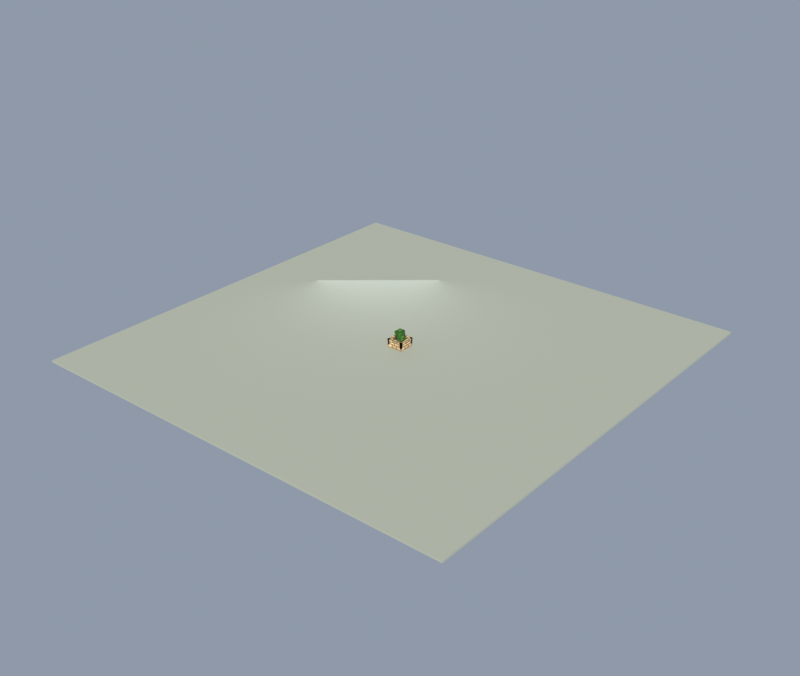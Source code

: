 # Source: planter_box.blend  (saved by Blender 5.2.44; exported with 4.5.12 LTS)
import bpy
from mathutils import Matrix  # noqa: F401  (used for matrix-valued properties, if any)

bpy.ops.wm.read_factory_settings(use_empty=True)
scene = bpy.context.scene
scene.name = 'Scene'

# ---- collections
col_collection = bpy.data.collections.new('Collection'); scene.collection.children.link(col_collection)

# ---- images (referenced by path relative to the original .blend; pixels are not part of the script)
import os
ASSET_DIR = os.environ.get("B2B_ASSET_DIR", "")  # directory of the original .blend (textures are referenced by path, not embedded)
HERE = os.path.dirname(os.path.abspath(__file__))  # packed textures are extracted next to this script under _unpacked/

def load_image(name, relpath, width, height, colorspace="sRGB"):
    """Load a texture the original file referenced (path relative to the .blend, or extracted next to this script)."""
    p = next((c for c in (os.path.join(HERE, relpath), os.path.join(ASSET_DIR, relpath)) if relpath and os.path.exists(c)), "")
    if p:
        img = bpy.data.images.load(p, check_existing=True)
        img.name = name
    else:  # same state as the original file: an image datablock whose file is absent (Cycles renders it pink)
        img = bpy.data.images.new(name, width, height)
        img.source = "FILE"
        img.filepath = "//" + (relpath or name)
    img.colorspace_settings.name = colorspace
    return img
img_km_limestone_png = load_image('km_limestone.png', '_unpacked/km_limestone.23621c31.png', 1024, 1024, 'sRGB')
img_km_mud_png = load_image('km_mud.png', '_unpacked/km_mud.4cc2d1ff.png', 1024, 1024, 'sRGB')
img_km_foliage_png = load_image('km_foliage.png', '_unpacked/km_foliage.557e61db.png', 1024, 1024, 'sRGB')

# ---- materials (node trees are filled in below, after node groups)
mat_km_limestone = bpy.data.materials.new('KM_limestone')
mat_km_mud = bpy.data.materials.new('KM_mud')
mat_km_foliage = bpy.data.materials.new('KM_foliage')
mat_km_ground = bpy.data.materials.new('KM_Ground')

# ---- material node trees
mat_km_limestone.use_nodes = True; mat_km_limestone.node_tree.nodes.clear()
_N = mat_km_limestone.node_tree.nodes; _L = mat_km_limestone.node_tree.links
n0 = _N.new('ShaderNodeBsdfPrincipled'); n0.name = 'Principled BSDF'; n0.location = (-200, 100)
n0.inputs[2].default_value = 1.0
n0.inputs[10].default_value = 0.005
n0.inputs[13].default_value = 0.18
n1 = _N.new('ShaderNodeOutputMaterial'); n1.name = 'Material Output'; n1.location = (200, 100)
n2 = _N.new('ShaderNodeTexImage'); n2.name = 'Image Texture'; n2.location = (-400, 200)
n2.image = img_km_limestone_png
n2.interpolation = 'Smart'
_L.new(n0.outputs[0], n1.inputs[0])
_L.new(n2.outputs[0], n0.inputs[0])
n1.is_active_output = True
mat_km_mud.use_nodes = True; mat_km_mud.node_tree.nodes.clear()
_N = mat_km_mud.node_tree.nodes; _L = mat_km_mud.node_tree.links
n0 = _N.new('ShaderNodeBsdfPrincipled'); n0.name = 'Principled BSDF'; n0.location = (-200, 100)
n0.inputs[2].default_value = 1.0
n0.inputs[10].default_value = 0.005
n0.inputs[13].default_value = 0.18
n1 = _N.new('ShaderNodeOutputMaterial'); n1.name = 'Material Output'; n1.location = (200, 100)
n2 = _N.new('ShaderNodeTexImage'); n2.name = 'Image Texture'; n2.location = (-400, 200)
n2.image = img_km_mud_png
n2.interpolation = 'Smart'
_L.new(n0.outputs[0], n1.inputs[0])
_L.new(n2.outputs[0], n0.inputs[0])
n1.is_active_output = True
mat_km_foliage.use_nodes = True; mat_km_foliage.node_tree.nodes.clear()
_N = mat_km_foliage.node_tree.nodes; _L = mat_km_foliage.node_tree.links
n0 = _N.new('ShaderNodeBsdfPrincipled'); n0.name = 'Principled BSDF'; n0.location = (-200, 100)
n0.inputs[2].default_value = 1.0
n0.inputs[10].default_value = 0.005
n0.inputs[13].default_value = 0.18
n1 = _N.new('ShaderNodeOutputMaterial'); n1.name = 'Material Output'; n1.location = (200, 100)
n2 = _N.new('ShaderNodeTexImage'); n2.name = 'Image Texture'; n2.location = (-400, 200)
n2.image = img_km_foliage_png
n2.interpolation = 'Smart'
_L.new(n0.outputs[0], n1.inputs[0])
_L.new(n2.outputs[0], n0.inputs[0])
n1.is_active_output = True
mat_km_ground.use_nodes = True; mat_km_ground.node_tree.nodes.clear()
_N = mat_km_ground.node_tree.nodes; _L = mat_km_ground.node_tree.links
n0 = _N.new('ShaderNodeBsdfPrincipled'); n0.name = 'Principled BSDF'; n0.location = (-200, 100)
n0.inputs[0].default_value = (0.44, 0.47, 0.38, 1.0)
n0.inputs[2].default_value = 1.0
n0.inputs[10].default_value = 0.005
n1 = _N.new('ShaderNodeOutputMaterial'); n1.name = 'Material Output'; n1.location = (200, 100)
_L.new(n0.outputs[0], n1.inputs[0])
n1.is_active_output = True

# ---- world
world_km_world = bpy.data.worlds.new('KM_World'); scene.world = world_km_world
world_km_world.use_nodes = True; world_km_world.node_tree.nodes.clear()
_N = world_km_world.node_tree.nodes; _L = world_km_world.node_tree.links
n0 = _N.new('ShaderNodeBackground'); n0.name = 'Background'; n0.location = (-200, 100)
n0.inputs[0].default_value = (0.5, 0.58, 0.72, 1.0)
n0.inputs[1].default_value = 0.55
n1 = _N.new('ShaderNodeOutputWorld'); n1.name = 'World Output'; n1.location = (200, 100)
_L.new(n0.outputs[0], n1.inputs[0])
n1.is_active_output = True

# ---- lights
light_sun = bpy.data.lights.new('Sun', 'SUN')
light_sun.color = (1.0, 0.96, 0.88)
light_sun.angle = 0.1047
light_sun.energy = 3.4
light_fill = bpy.data.lights.new('Fill', 'AREA')
light_fill.color = (0.82, 0.87, 1.0)
light_fill.energy = 140.0
light_fill.size = 8.0

# ---- meshes
me_planter_box = bpy.data.meshes.new('planter_box')
me_planter_box.from_pydata([(-0.5, -0.5, 0.0), (0.5, -0.5, 0.0), (-0.5, 0.5, 0.0), (0.5, 0.5, 0.0), (-0.5, -0.5, 0.12), (0.5, -0.5, 0.12), (-0.5, 0.5, 0.12), (0.5, 0.5, 0.12), (-0.4, -0.5, 0.12), (-0.4, 0.5, 0.12), (-0.5, -0.5, 0.42), (-0.4, -0.5, 0.42), (-0.5, 0.5, 0.42), (-0.4, 0.5, 0.42), (0.4, -0.5, 0.12), (0.4, 0.5, 0.12), (0.4, -0.5, 0.42), (0.5, -0.5, 0.42), (0.4, 0.5, 0.42), (0.5, 0.5, 0.42), (-0.5, -0.4, 0.12), (0.5, -0.4, 0.12), (-0.5, -0.4, 0.42), (0.5, -0.4, 0.42), (-0.5, 0.4, 0.12), (0.5, 0.4, 0.12), (-0.5, 0.4, 0.42), (0.5, 0.4, 0.42), (-0.52, -0.52, 0.42), (-0.38, -0.52, 0.42), (-0.52, 0.52, 0.42), (-0.38, 0.52, 0.42), (-0.52, -0.52, 0.5), (-0.38, -0.52, 0.5), (-0.52, 0.52, 0.5), (-0.38, 0.52, 0.5), (0.38, -0.52, 0.42), (0.52, -0.52, 0.42), (0.38, 0.52, 0.42), (0.52, 0.52, 0.42), (0.38, -0.52, 0.5), (0.52, -0.52, 0.5), (0.38, 0.52, 0.5), (0.52, 0.52, 0.5), (-0.52, -0.38, 0.42), (0.52, -0.38, 0.42), (-0.52, -0.38, 0.5), (0.52, -0.38, 0.5), (-0.52, 0.38, 0.42), (0.52, 0.38, 0.42), (-0.52, 0.38, 0.5), (0.52, 0.38, 0.5), (-0.4, -0.4, 0.12), (0.4, -0.4, 0.12), (-0.4, 0.4, 0.12), (0.4, 0.4, 0.12), (-0.4, -0.4, 0.4), (0.4, -0.4, 0.4), (-0.4, 0.4, 0.4), (0.4, 0.4, 0.4), (0.0, 0.0, 0.42), (0.2605, -0.1893, 0.619), (-0.0995, -0.3062, 0.619), (-0.322, 0.0, 0.619), (-0.0995, 0.3062, 0.619), (0.2605, 0.1893, 0.619), (0.0995, -0.3062, 0.941), (-0.2605, -0.1893, 0.941), (-0.2605, 0.1893, 0.941), (0.0995, 0.3062, 0.941), (0.322, 0.0, 0.941), (0.0, 0.0, 1.14), (0.24, -0.18, 0.4), (0.4281, -0.3167, 0.5437), (0.1681, -0.4012, 0.5437), (0.00745, -0.18, 0.5437), (0.1681, 0.04117, 0.5437), (0.4281, -0.04331, 0.5437), (0.3119, -0.4012, 0.7763), (0.05186, -0.3167, 0.7763), (0.05186, -0.04331, 0.7763), (0.3119, 0.04117, 0.7763), (0.4726, -0.18, 0.7763), (0.24, -0.18, 0.92), (-0.22, 0.2, 0.46), (-0.04634, 0.07383, 0.5927), (-0.2863, -0.004154, 0.5927), (-0.4347, 0.2, 0.5927), (-0.2863, 0.4042, 0.5927), (-0.04634, 0.3262, 0.5927), (-0.1537, -0.004154, 0.8073), (-0.3937, 0.07383, 0.8073), (-0.3937, 0.3262, 0.8073), (-0.1537, 0.4042, 0.8073), (-0.005338, 0.2, 0.8073), (-0.22, 0.2, 0.94)], [], [(0, 1, 3, 2), (4, 6, 7, 5), (0, 4, 5, 1), (2, 3, 7, 6), (0, 2, 6, 4), (1, 5, 7, 3), (4, 8, 9, 6), (10, 12, 13, 11), (4, 10, 11, 8), (6, 9, 13, 12), (4, 6, 12, 10), (8, 11, 13, 9), (14, 5, 7, 15), (16, 18, 19, 17), (14, 16, 17, 5), (15, 7, 19, 18), (14, 15, 18, 16), (5, 17, 19, 7), (4, 5, 21, 20), (10, 22, 23, 17), (4, 10, 17, 5), (20, 21, 23, 22), (4, 20, 22, 10), (5, 17, 23, 21), (24, 25, 7, 6), (26, 12, 19, 27), (24, 26, 27, 25), (6, 7, 19, 12), (24, 6, 12, 26), (25, 27, 19, 7), (28, 29, 31, 30), (32, 34, 35, 33), (28, 32, 33, 29), (30, 31, 35, 34), (28, 30, 34, 32), (29, 33, 35, 31), (36, 37, 39, 38), (40, 42, 43, 41), (36, 40, 41, 37), (38, 39, 43, 42), (36, 38, 42, 40), (37, 41, 43, 39), (28, 37, 45, 44), (32, 46, 47, 41), (28, 32, 41, 37), (44, 45, 47, 46), (28, 44, 46, 32), (37, 41, 47, 45), (48, 49, 39, 30), (50, 34, 43, 51), (48, 50, 51, 49), (30, 39, 43, 34), (48, 30, 34, 50), (49, 51, 43, 39), (52, 53, 55, 54), (56, 58, 59, 57), (52, 56, 57, 53), (54, 55, 59, 58), (52, 54, 58, 56), (53, 57, 59, 55), (60, 61, 62), (61, 60, 65), (60, 62, 63), (60, 63, 64), (60, 64, 65), (61, 65, 70), (62, 61, 66), (63, 62, 67), (64, 63, 68), (65, 64, 69), (61, 70, 66), (62, 66, 67), (63, 67, 68), (64, 68, 69), (65, 69, 70), (66, 70, 71), (67, 66, 71), (68, 67, 71), (69, 68, 71), (70, 69, 71), (72, 73, 74), (73, 72, 77), (72, 74, 75), (72, 75, 76), (72, 76, 77), (73, 77, 82), (74, 73, 78), (75, 74, 79), (76, 75, 80), (77, 76, 81), (73, 82, 78), (74, 78, 79), (75, 79, 80), (76, 80, 81), (77, 81, 82), (78, 82, 83), (79, 78, 83), (80, 79, 83), (81, 80, 83), (82, 81, 83), (84, 85, 86), (85, 84, 89), (84, 86, 87), (84, 87, 88), (84, 88, 89), (85, 89, 94), (86, 85, 90), (87, 86, 91), (88, 87, 92), (89, 88, 93), (85, 94, 90), (86, 90, 91), (87, 91, 92), (88, 92, 93), (89, 93, 94), (90, 94, 95), (91, 90, 95), (92, 91, 95), (93, 92, 95), (94, 93, 95)])
me_planter_box.polygons.foreach_set('material_index', [0, 0, 0, 0, 0, 0, 0, 0, 0, 0, 0, 0, 0, 0, 0, 0, 0, 0, 0, 0, 0, 0, 0, 0, 0, 0, 0, 0, 0, 0, 0, 0, 0, 0, 0, 0, 0, 0, 0, 0, 0, 0, 0, 0, 0, 0, 0, 0, 0, 0, 0, 0, 0, 0, 1, 1, 1, 1, 1, 1, 2, 2, 2, 2, 2, 2, 2, 2, 2, 2, 2, 2, 2, 2, 2, 2, 2, 2, 2, 2, 2, 2, 2, 2, 2, 2, 2, 2, 2, 2, 2, 2, 2, 2, 2, 2, 2, 2, 2, 2, 2, 2, 2, 2, 2, 2, 2, 2, 2, 2, 2, 2, 2, 2, 2, 2, 2, 2, 2, 2])
_uv = me_planter_box.uv_layers.new(name='UVMap')
_uv.uv.foreach_set('vector', [-0.5, -0.5, 0.5, -0.5, 0.5, 0.5, -0.5, 0.5, 0.5, -0.5, 0.5, 0.5, -0.5, 0.5, -0.5, -0.5, -0.5, 0.0, -0.5, 0.12, 0.5, 0.12, 0.5, 0.0, 0.5, 0.0, -0.5, 0.0, -0.5, 0.12, 0.5, 0.12, 0.5, 0.0, -0.5, 0.0, -0.5, 0.12, 0.5, 0.12, -0.5, 0.0, -0.5, 0.12, 0.5, 0.12, 0.5, 0.0, -0.5, -0.5, -0.4, -0.5, -0.4, 0.5, -0.5, 0.5, 0.5, -0.5, 0.5, 0.5, 0.4, 0.5, 0.4, -0.5, -0.5, 0.12, -0.5, 0.42, -0.4, 0.42, -0.4, 0.12, 0.5, 0.12, 0.4, 0.12, 0.4, 0.42, 0.5, 0.42, 0.5, 0.12, -0.5, 0.12, -0.5, 0.42, 0.5, 0.42, -0.5, 0.12, -0.5, 0.42, 0.5, 0.42, 0.5, 0.12, 0.4, -0.5, 0.5, -0.5, 0.5, 0.5, 0.4, 0.5, -0.4, -0.5, -0.4, 0.5, -0.5, 0.5, -0.5, -0.5, 0.4, 0.12, 0.4, 0.42, 0.5, 0.42, 0.5, 0.12, -0.4, 0.12, -0.5, 0.12, -0.5, 0.42, -0.4, 0.42, 0.5, 0.12, -0.5, 0.12, -0.5, 0.42, 0.5, 0.42, -0.5, 0.12, -0.5, 0.42, 0.5, 0.42, 0.5, 0.12, -0.5, -0.5, 0.5, -0.5, 0.5, -0.4, -0.5, -0.4, 0.5, -0.5, 0.5, -0.4, -0.5, -0.4, -0.5, -0.5, -0.5, 0.12, -0.5, 0.42, 0.5, 0.42, 0.5, 0.12, 0.5, 0.12, -0.5, 0.12, -0.5, 0.42, 0.5, 0.42, 0.5, 0.12, 0.4, 0.12, 0.4, 0.42, 0.5, 0.42, -0.5, 0.12, -0.5, 0.42, -0.4, 0.42, -0.4, 0.12, -0.5, 0.4, 0.5, 0.4, 0.5, 0.5, -0.5, 0.5, 0.5, 0.4, 0.5, 0.5, -0.5, 0.5, -0.5, 0.4, -0.5, 0.12, -0.5, 0.42, 0.5, 0.42, 0.5, 0.12, 0.5, 0.12, -0.5, 0.12, -0.5, 0.42, 0.5, 0.42, -0.4, 0.12, -0.5, 0.12, -0.5, 0.42, -0.4, 0.42, 0.4, 0.12, 0.4, 0.42, 0.5, 0.42, 0.5, 0.12, -0.52, -0.52, -0.38, -0.52, -0.38, 0.52, -0.52, 0.52, 0.52, -0.52, 0.52, 0.52, 0.38, 0.52, 0.38, -0.52, -0.52, 0.42, -0.52, 0.5, -0.38, 0.5, -0.38, 0.42, 0.52, 0.42, 0.38, 0.42, 0.38, 0.5, 0.52, 0.5, 0.52, 0.42, -0.52, 0.42, -0.52, 0.5, 0.52, 0.5, -0.52, 0.42, -0.52, 0.5, 0.52, 0.5, 0.52, 0.42, 0.38, -0.52, 0.52, -0.52, 0.52, 0.52, 0.38, 0.52, -0.38, -0.52, -0.38, 0.52, -0.52, 0.52, -0.52, -0.52, 0.38, 0.42, 0.38, 0.5, 0.52, 0.5, 0.52, 0.42, -0.38, 0.42, -0.52, 0.42, -0.52, 0.5, -0.38, 0.5, 0.52, 0.42, -0.52, 0.42, -0.52, 0.5, 0.52, 0.5, -0.52, 0.42, -0.52, 0.5, 0.52, 0.5, 0.52, 0.42, -0.52, -0.52, 0.52, -0.52, 0.52, -0.38, -0.52, -0.38, 0.52, -0.52, 0.52, -0.38, -0.52, -0.38, -0.52, -0.52, -0.52, 0.42, -0.52, 0.5, 0.52, 0.5, 0.52, 0.42, 0.52, 0.42, -0.52, 0.42, -0.52, 0.5, 0.52, 0.5, 0.52, 0.42, 0.38, 0.42, 0.38, 0.5, 0.52, 0.5, -0.52, 0.42, -0.52, 0.5, -0.38, 0.5, -0.38, 0.42, -0.52, 0.38, 0.52, 0.38, 0.52, 0.52, -0.52, 0.52, 0.52, 0.38, 0.52, 0.52, -0.52, 0.52, -0.52, 0.38, -0.52, 0.42, -0.52, 0.5, 0.52, 0.5, 0.52, 0.42, 0.52, 0.42, -0.52, 0.42, -0.52, 0.5, 0.52, 0.5, -0.38, 0.42, -0.52, 0.42, -0.52, 0.5, -0.38, 0.5, 0.38, 0.42, 0.38, 0.5, 0.52, 0.5, 0.52, 0.42, -0.4, -0.4, 0.4, -0.4, 0.4, 0.4, -0.4, 0.4, 0.4, -0.4, 0.4, 0.4, -0.4, 0.4, -0.4, -0.4, -0.4, 0.12, -0.4, 0.4, 0.4, 0.4, 0.4, 0.12, 0.4, 0.12, -0.4, 0.12, -0.4, 0.4, 0.4, 0.4, 0.4, 0.12, -0.4, 0.12, -0.4, 0.4, 0.4, 0.4, -0.4, 0.12, -0.4, 0.4, 0.4, 0.4, 0.4, 0.12, 0.0, 0.255, -0.1893, 0.5828, 0.1893, 0.5828, 0.1893, 0.5828, 0.0, 0.255, -0.1893, 0.5828, 0.0, 0.255, -0.1893, 0.5828, 0.1893, 0.5828, 0.0, 0.255, -0.1893, 0.5828, 0.1893, 0.5828, 0.0, 0.255, -0.1893, 0.5828, 0.1893, 0.5828, 0.1893, 0.619, -0.1893, 0.619, 0.0, 0.941, 0.0995, 0.619, -0.2605, 0.619, -0.0995, 0.941, 0.1893, 0.6569, -0.1893, 0.6569, 5.23e-06, 0.9847, 0.1893, 0.6569, -0.1893, 0.6569, -5.23e-06, 0.9847, 0.2605, 0.619, -0.0995, 0.619, 0.0995, 0.941, -5.23e-06, 0.5476, -0.1893, 0.8754, 0.1893, 0.8754, 0.0995, 0.619, -0.0995, 0.941, 0.2605, 0.941, 0.0, 0.619, -0.1893, 0.941, 0.1893, 0.941, -0.0995, 0.619, -0.2605, 0.941, 0.0995, 0.941, 5.23e-06, 0.5476, -0.1893, 0.8754, 0.1893, 0.8754, 0.1893, 0.3642, -0.1893, 0.3642, 0.0, 0.6921, 0.1893, 0.3642, -0.1893, 0.3642, 0.0, 0.6921, 0.1893, 0.3642, -0.1893, 0.3642, 0.0, 0.6921, 0.1893, 0.3642, -0.1893, 0.3642, 0.0, 0.6921, 0.1893, 0.3642, -0.1893, 0.3642, 0.0, 0.6921, -0.1726, 0.4378, -0.3093, 0.6746, -0.03594, 0.6746, 0.3167, 0.6703, 0.18, 0.4335, 0.04331, 0.6703, -0.2867, 0.1726, -0.4234, 0.4094, -0.15, 0.4094, -0.004551, 0.004458, -0.1412, 0.2412, 0.1321, 0.2412, 0.2839, 0.1657, 0.1472, 0.4025, 0.4206, 0.4025, 0.3167, 0.5437, 0.04331, 0.5437, 0.18, 0.7763, -0.1681, 0.5437, -0.4281, 0.5437, -0.3119, 0.7763, -0.15, 0.5528, -0.4234, 0.5528, -0.2867, 0.7895, 0.1321, 0.5131, -0.1412, 0.5131, -0.004555, 0.7498, 0.4281, 0.5437, 0.1681, 0.5437, 0.3119, 0.7763, 0.004548, 0.4342, -0.1321, 0.6709, 0.1412, 0.6709, -0.1681, 0.5437, -0.3119, 0.7763, -0.05186, 0.7763, -0.18, 0.5437, -0.3167, 0.7763, -0.04331, 0.7763, 0.1681, 0.5437, 0.05186, 0.7763, 0.3119, 0.7763, 0.2867, 0.4739, 0.15, 0.7106, 0.4234, 0.7106, 0.1412, 0.08338, -0.1321, 0.08338, 0.004551, 0.3201, -0.1472, 0.2446, -0.4206, 0.2446, -0.2839, 0.4814, -0.04331, 0.5125, -0.3167, 0.5125, -0.18, 0.7492, 0.3093, 0.5167, 0.03594, 0.5167, 0.1726, 0.7535, 0.4234, 0.2515, 0.15, 0.2515, 0.2867, 0.4883, 0.1474, 0.07408, 0.02125, 0.2926, 0.2736, 0.2926, -0.07383, 0.323, -0.2, 0.1044, -0.3262, 0.323, 0.2911, 0.3273, 0.1649, 0.5458, 0.4173, 0.5458, 0.03249, 0.5141, -0.09369, 0.7326, 0.1587, 0.7326, -0.271, 0.3764, -0.3972, 0.5949, -0.1449, 0.5949, -0.07383, 0.5927, -0.3262, 0.5927, -0.2, 0.8073, 0.2863, 0.5927, 0.04634, 0.5927, 0.1537, 0.8073, 0.4173, 0.6261, 0.1649, 0.6261, 0.2911, 0.8446, 0.1587, 0.6702, -0.09369, 0.6702, 0.03248, 0.8887, -0.04634, 0.5927, -0.2863, 0.5927, -0.1537, 0.8073, -0.03249, 0.5973, -0.1587, 0.8159, 0.09369, 0.8159, 0.2863, 0.5927, 0.1537, 0.8073, 0.3937, 0.8073, 0.2, 0.5927, 0.07383, 0.8073, 0.3262, 0.8073, -0.2863, 0.5927, -0.3937, 0.8073, -0.1537, 0.8073, -0.2911, 0.5532, -0.4173, 0.7718, -0.1649, 0.7718, 0.09369, 0.587, -0.1587, 0.587, -0.03249, 0.8055, 0.3972, 0.4492, 0.1449, 0.4492, 0.271, 0.6678, 0.3262, 0.1773, 0.07383, 0.1773, 0.2, 0.3958, -0.02125, 0.1469, -0.2736, 0.1469, -0.1474, 0.3655, -0.1649, 0.4001, -0.4173, 0.4001, -0.2911, 0.6187])
me_planter_box.materials.append(mat_km_limestone)
me_planter_box.materials.append(mat_km_mud)
me_planter_box.materials.append(mat_km_foliage)
me_planter_box.update()
me_ground = bpy.data.meshes.new('Ground')
me_ground.from_pydata([(-14.0, -14.0, -0.12), (14.0, -14.0, -0.12), (-14.0, 14.0, -0.12), (14.0, 14.0, -0.12), (-14.0, -14.0, 0.0), (14.0, -14.0, 0.0), (-14.0, 14.0, 0.0), (14.0, 14.0, 0.0)], [], [(0, 1, 3, 2), (4, 6, 7, 5), (0, 4, 5, 1), (2, 3, 7, 6), (0, 2, 6, 4), (1, 5, 7, 3)])
me_ground.materials.append(mat_km_ground)
me_ground.update()

# ---- objects
ob_planter_box = bpy.data.objects.new('planter_box', me_planter_box)
ob_sun = bpy.data.objects.new('Sun', light_sun)
ob_fill = bpy.data.objects.new('Fill', light_fill)
ob_ground = bpy.data.objects.new('Ground', me_ground)

# ---- transforms, parenting, visibility, modifiers, constraints
ob_planter_box.location = (0.0, 0.0, 0.0)
ob_sun.location = (0.0, 0.0, 0.0)
ob_sun.rotation_euler = (0.9425, 0.0, 0.6632)
ob_fill.location = (-6.0, 5.0, 3.5)
ob_fill.rotation_euler = (1.134, 0.0, -2.443)
ob_ground.location = (0.0, 0.0, 0.0)

# ---- collection membership
col_collection.objects.link(ob_planter_box)
col_collection.objects.link(ob_sun)
col_collection.objects.link(ob_fill)
col_collection.objects.link(ob_ground)

# ---- scene / render settings (as saved in the file)
scene.frame_start = 1; scene.frame_end = 250; scene.frame_set(1)
scene.render.engine = 'BLENDER_EEVEE_NEXT'
scene.render.resolution_x = 900
scene.render.resolution_y = 760
scene.render.bake_bias = 0.0
scene.render.bake_samples = 0
scene.render.compositor_device = 'GPU'
scene.eevee.use_volume_custom_range = False
scene.eevee.fast_gi_thickness_near = 0.1
scene.eevee.fast_gi_thickness_far = 0.0
scene.eevee.ray_tracing_options.screen_trace_thickness = 0.1
scene.view_settings.view_transform = 'Standard'
bpy.context.view_layer.update()

# ---- added for rendering (the .blend has no active camera): camera
cam_auto = bpy.data.cameras.new('AutoCamera')
cam_auto.lens = 50.0
cam_auto.sensor_width = 36.0
cam_auto.clip_end = 1000.0
ob_auto_camera = bpy.data.objects.new('AutoCamera', cam_auto)
scene.collection.objects.link(ob_auto_camera)
ob_auto_camera.location = (36.6556, -43.9867, 29.8345)
ob_auto_camera.rotation_euler = (1.09748, -7.21219e-08, 0.694738)
scene.camera = ob_auto_camera
bpy.context.view_layer.update()
